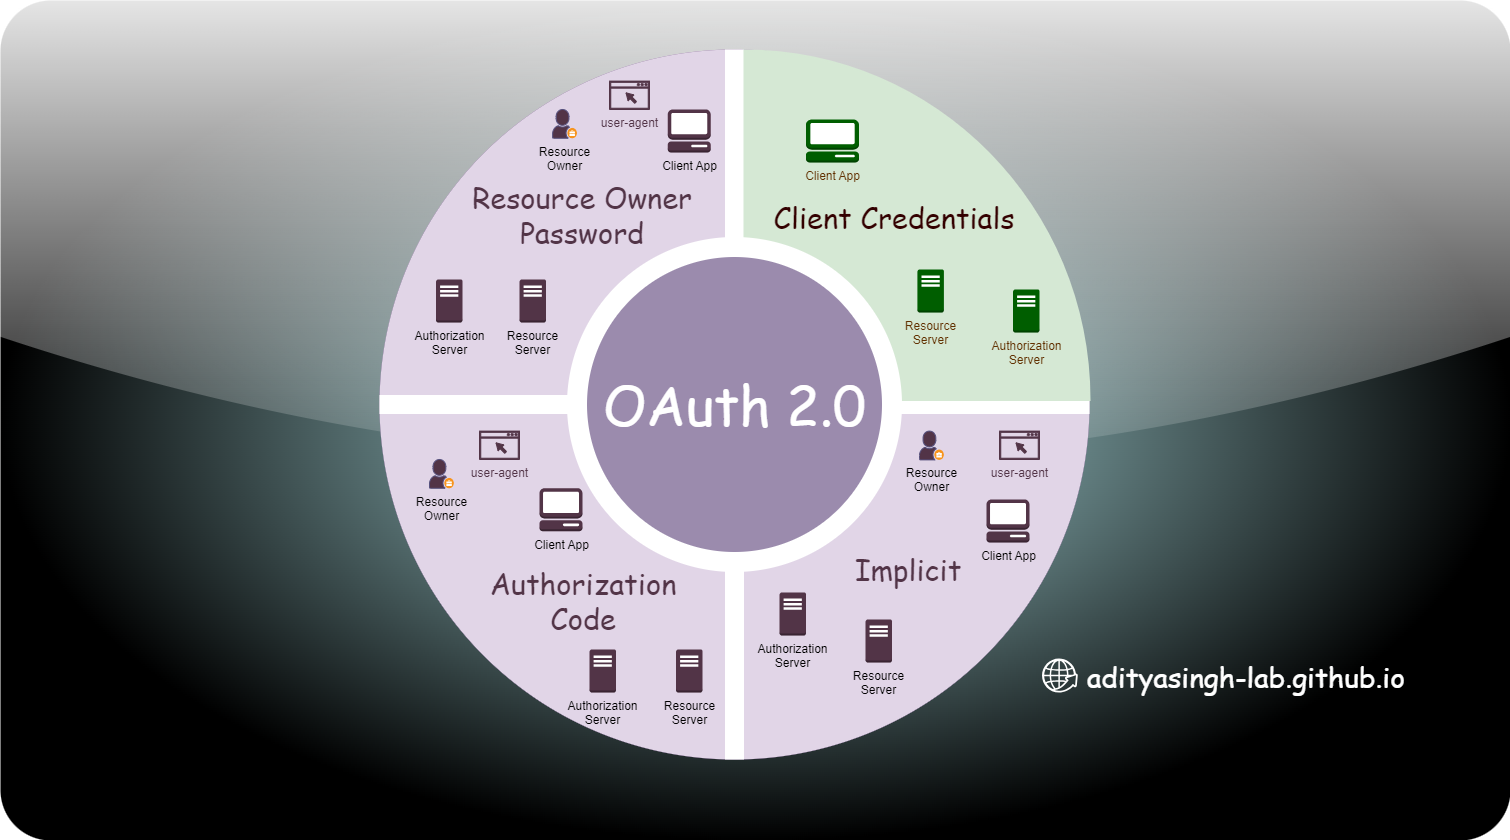

The diagram above was exported from draw.io. Its source (the exported page's mxGraphModel, read from the mxfile embedded in the PNG):
<mxGraphModel dx="2060" dy="83" grid="1" gridSize="10" guides="1" tooltips="1" connect="1" arrows="1" fold="1" page="1" pageScale="1" pageWidth="850" pageHeight="1100" math="0" shadow="0">
  <root>
    <mxCell id="0" />
    <mxCell id="1" parent="0" />
    <mxCell id="0eXcwiMCZnJVZudat0Y7-40" value="" style="rounded=1;whiteSpace=wrap;html=1;arcSize=6;fillColor=#b0e3e6;strokeColor=none;gradientDirection=radial;glass=1;gradientColor=default;" vertex="1" parent="1">
      <mxGeometry y="1160" width="1510" height="840" as="geometry" />
    </mxCell>
    <mxCell id="0eXcwiMCZnJVZudat0Y7-1" value="" style="ellipse;whiteSpace=wrap;html=1;aspect=fixed;fillColor=#e1d5e7;strokeColor=#9673a6;strokeWidth=0;" vertex="1" parent="1">
      <mxGeometry x="379" y="1209" width="710" height="710" as="geometry" />
    </mxCell>
    <mxCell id="0eXcwiMCZnJVZudat0Y7-2" value="" style="shape=cross;whiteSpace=wrap;html=1;size=0.02707350466732581;strokeColor=none;" vertex="1" parent="1">
      <mxGeometry x="379" y="1209" width="710" height="710" as="geometry" />
    </mxCell>
    <mxCell id="0eXcwiMCZnJVZudat0Y7-5" value="Authorization Code" style="text;html=1;align=center;verticalAlign=middle;whiteSpace=wrap;rounded=0;fontFamily=Comic Sans MS;fontSize=29;fontColor=#523447;" vertex="1" parent="1">
      <mxGeometry x="463" y="1725" width="240" height="70" as="geometry" />
    </mxCell>
    <mxCell id="0eXcwiMCZnJVZudat0Y7-6" value="Resource Owner&lt;div&gt;Password&lt;/div&gt;" style="text;html=1;align=center;verticalAlign=middle;whiteSpace=wrap;rounded=0;fontFamily=Comic Sans MS;fontSize=29;fontColor=#523447;glass=0;shadow=0;" vertex="1" parent="1">
      <mxGeometry x="462" y="1339" width="240" height="70" as="geometry" />
    </mxCell>
    <mxCell id="0eXcwiMCZnJVZudat0Y7-7" value="Implicit" style="text;html=1;align=center;verticalAlign=middle;whiteSpace=wrap;rounded=0;fontFamily=Comic Sans MS;fontSize=29;fontColor=#523447;" vertex="1" parent="1">
      <mxGeometry x="788" y="1694" width="240" height="70" as="geometry" />
    </mxCell>
    <mxCell id="0eXcwiMCZnJVZudat0Y7-8" value="Resource&lt;div&gt;Owner&lt;/div&gt;" style="shadow=0;dashed=0;html=1;strokeColor=#56517e;fillColor=#523447;labelPosition=center;verticalLabelPosition=bottom;verticalAlign=top;align=center;outlineConnect=0;shape=mxgraph.veeam.company_owner;" vertex="1" parent="1">
      <mxGeometry x="429" y="1619" width="24.4" height="28.8" as="geometry" />
    </mxCell>
    <mxCell id="0eXcwiMCZnJVZudat0Y7-9" value="Client App" style="outlineConnect=0;dashed=0;verticalLabelPosition=bottom;verticalAlign=top;align=center;html=1;shape=mxgraph.aws3.management_console;fillColor=#523447;strokeColor=#56517e;shadow=0;" vertex="1" parent="1">
      <mxGeometry x="539" y="1647.8" width="43" height="43" as="geometry" />
    </mxCell>
    <mxCell id="0eXcwiMCZnJVZudat0Y7-10" value="Resource&lt;div&gt;Server&lt;/div&gt;" style="outlineConnect=0;dashed=0;verticalLabelPosition=bottom;verticalAlign=top;align=center;html=1;shape=mxgraph.aws3.traditional_server;fillColor=#523447;strokeColor=#56517e;" vertex="1" parent="1">
      <mxGeometry x="675.5" y="1809" width="26.5" height="43" as="geometry" />
    </mxCell>
    <mxCell id="0eXcwiMCZnJVZudat0Y7-11" value="Authorization&lt;div&gt;Server&lt;/div&gt;" style="outlineConnect=0;dashed=0;verticalLabelPosition=bottom;verticalAlign=top;align=center;html=1;shape=mxgraph.aws3.traditional_server;fillColor=#523447;strokeColor=#56517e;" vertex="1" parent="1">
      <mxGeometry x="589" y="1809" width="26.5" height="43" as="geometry" />
    </mxCell>
    <mxCell id="0eXcwiMCZnJVZudat0Y7-15" value="user-agent" style="sketch=0;pointerEvents=1;shadow=0;dashed=0;html=1;strokeColor=#523447;fillColor=#523447;aspect=fixed;labelPosition=center;verticalLabelPosition=bottom;verticalAlign=top;align=center;outlineConnect=0;shape=mxgraph.vvd.web_browser;gradientColor=none;fontColor=#523447;" vertex="1" parent="1">
      <mxGeometry x="479" y="1590.6" width="40" height="28.4" as="geometry" />
    </mxCell>
    <mxCell id="0eXcwiMCZnJVZudat0Y7-16" value="Resource&lt;div&gt;Owner&lt;/div&gt;" style="shadow=0;dashed=0;html=1;strokeColor=#56517e;fillColor=#523447;labelPosition=center;verticalLabelPosition=bottom;verticalAlign=top;align=center;outlineConnect=0;shape=mxgraph.veeam.company_owner;" vertex="1" parent="1">
      <mxGeometry x="552.1" y="1269" width="24.4" height="28.8" as="geometry" />
    </mxCell>
    <mxCell id="0eXcwiMCZnJVZudat0Y7-17" value="Client App" style="outlineConnect=0;dashed=0;verticalLabelPosition=bottom;verticalAlign=top;align=center;html=1;shape=mxgraph.aws3.management_console;fillColor=#523447;strokeColor=#56517e;" vertex="1" parent="1">
      <mxGeometry x="667.25" y="1269" width="43" height="43" as="geometry" />
    </mxCell>
    <mxCell id="0eXcwiMCZnJVZudat0Y7-18" value="Resource&lt;div&gt;Server&lt;/div&gt;" style="outlineConnect=0;dashed=0;verticalLabelPosition=bottom;verticalAlign=top;align=center;html=1;shape=mxgraph.aws3.traditional_server;fillColor=#523447;strokeColor=#56517e;" vertex="1" parent="1">
      <mxGeometry x="519" y="1439" width="26.5" height="43" as="geometry" />
    </mxCell>
    <mxCell id="0eXcwiMCZnJVZudat0Y7-19" value="Authorization&lt;div&gt;Server&lt;/div&gt;" style="outlineConnect=0;dashed=0;verticalLabelPosition=bottom;verticalAlign=top;align=center;html=1;shape=mxgraph.aws3.traditional_server;fillColor=#523447;strokeColor=#56517e;" vertex="1" parent="1">
      <mxGeometry x="435.5" y="1439" width="26.5" height="43" as="geometry" />
    </mxCell>
    <mxCell id="0eXcwiMCZnJVZudat0Y7-20" value="user-agent" style="sketch=0;pointerEvents=1;shadow=0;dashed=0;html=1;strokeColor=#523447;fillColor=#523447;aspect=fixed;labelPosition=center;verticalLabelPosition=bottom;verticalAlign=top;align=center;outlineConnect=0;shape=mxgraph.vvd.web_browser;gradientColor=none;fontColor=#523447;" vertex="1" parent="1">
      <mxGeometry x="609" y="1240.6" width="40" height="28.4" as="geometry" />
    </mxCell>
    <mxCell id="0eXcwiMCZnJVZudat0Y7-21" value="Resource&lt;div&gt;Owner&lt;/div&gt;" style="shadow=0;dashed=0;html=1;strokeColor=#56517e;fillColor=#523447;labelPosition=center;verticalLabelPosition=bottom;verticalAlign=top;align=center;outlineConnect=0;shape=mxgraph.veeam.company_owner;" vertex="1" parent="1">
      <mxGeometry x="919" y="1590.6000000000001" width="24.4" height="28.8" as="geometry" />
    </mxCell>
    <mxCell id="0eXcwiMCZnJVZudat0Y7-22" value="Client App" style="outlineConnect=0;dashed=0;verticalLabelPosition=bottom;verticalAlign=top;align=center;html=1;shape=mxgraph.aws3.management_console;fillColor=#523447;strokeColor=#56517e;" vertex="1" parent="1">
      <mxGeometry x="986" y="1659" width="43" height="43" as="geometry" />
    </mxCell>
    <mxCell id="0eXcwiMCZnJVZudat0Y7-23" value="Resource&lt;div&gt;Server&lt;/div&gt;" style="outlineConnect=0;dashed=0;verticalLabelPosition=bottom;verticalAlign=top;align=center;html=1;shape=mxgraph.aws3.traditional_server;fillColor=#523447;strokeColor=#56517e;" vertex="1" parent="1">
      <mxGeometry x="865" y="1779" width="26.5" height="43" as="geometry" />
    </mxCell>
    <mxCell id="0eXcwiMCZnJVZudat0Y7-24" value="Authorization&lt;div&gt;Server&lt;/div&gt;" style="outlineConnect=0;dashed=0;verticalLabelPosition=bottom;verticalAlign=top;align=center;html=1;shape=mxgraph.aws3.traditional_server;fillColor=#523447;strokeColor=#56517e;" vertex="1" parent="1">
      <mxGeometry x="779" y="1752" width="26.5" height="43" as="geometry" />
    </mxCell>
    <mxCell id="0eXcwiMCZnJVZudat0Y7-25" value="user-agent" style="sketch=0;pointerEvents=1;shadow=0;dashed=0;html=1;strokeColor=#523447;fillColor=#523447;aspect=fixed;labelPosition=center;verticalLabelPosition=bottom;verticalAlign=top;align=center;outlineConnect=0;shape=mxgraph.vvd.web_browser;gradientColor=none;fontColor=#523447;" vertex="1" parent="1">
      <mxGeometry x="999" y="1590.6" width="40" height="28.4" as="geometry" />
    </mxCell>
    <mxCell id="0eXcwiMCZnJVZudat0Y7-39" value="" style="verticalLabelPosition=bottom;verticalAlign=top;html=1;shape=mxgraph.basic.pie;startAngle=0;endAngle=0.25;fillColor=#d5e8d4;strokeColor=#d5e8d4;strokeWidth=2;" vertex="1" parent="1">
      <mxGeometry x="399" y="1210" width="690" height="699" as="geometry" />
    </mxCell>
    <mxCell id="0eXcwiMCZnJVZudat0Y7-4" value="Client Credentials" style="text;html=1;align=center;verticalAlign=middle;whiteSpace=wrap;rounded=0;fontFamily=Comic Sans MS;fontSize=29;fontColor=#330000;rotation=0;" vertex="1" parent="1">
      <mxGeometry x="759" y="1346.5" width="270" height="60" as="geometry" />
    </mxCell>
    <mxCell id="0eXcwiMCZnJVZudat0Y7-12" value="Client App" style="outlineConnect=0;dashed=0;verticalLabelPosition=bottom;verticalAlign=top;align=center;html=1;shape=mxgraph.aws3.management_console;fillColor=#005E00;strokeColor=#005700;fontColor=#613000;fontFamily=Helvetica;fontSize=12;" vertex="1" parent="1">
      <mxGeometry x="805.5" y="1279" width="53" height="43" as="geometry" />
    </mxCell>
    <mxCell id="0eXcwiMCZnJVZudat0Y7-13" value="Resource&lt;div&gt;Server&lt;/div&gt;" style="outlineConnect=0;dashed=0;verticalLabelPosition=bottom;verticalAlign=top;align=center;html=1;shape=mxgraph.aws3.traditional_server;fillColor=#005E00;strokeColor=#005700;fontColor=#613000;fontFamily=Helvetica;fontSize=12;" vertex="1" parent="1">
      <mxGeometry x="916.9" y="1429" width="26.5" height="43" as="geometry" />
    </mxCell>
    <mxCell id="0eXcwiMCZnJVZudat0Y7-14" value="Authorization&lt;div&gt;Server&lt;/div&gt;" style="outlineConnect=0;dashed=0;verticalLabelPosition=bottom;verticalAlign=top;align=center;html=1;shape=mxgraph.aws3.traditional_server;fillColor=#005E00;strokeColor=#005700;fontColor=#613000;fontFamily=Helvetica;fontSize=12;" vertex="1" parent="1">
      <mxGeometry x="1012.5" y="1449.0000000000002" width="26.5" height="43" as="geometry" />
    </mxCell>
    <mxCell id="0eXcwiMCZnJVZudat0Y7-3" value="&lt;font&gt;OAuth 2.0&lt;/font&gt;" style="ellipse;whiteSpace=wrap;html=1;aspect=fixed;fontFamily=Comic Sans MS;fontSize=54;strokeWidth=20;fillColor=#9B8BAD;strokeColor=#FFFFFF;fontColor=#FFFFFF;" vertex="1" parent="1">
      <mxGeometry x="576.5" y="1406.5" width="315" height="315" as="geometry" />
    </mxCell>
    <mxCell id="0eXcwiMCZnJVZudat0Y7-41" value="" style="sketch=0;html=1;aspect=fixed;shadow=0;verticalAlign=top;labelPosition=center;verticalLabelPosition=bottom;shape=mxgraph.gcp2.globe_world;strokeColor=none;" vertex="1" parent="1">
      <mxGeometry x="1041.5" y="1818" width="35.79" height="34" as="geometry" />
    </mxCell>
    <mxCell id="0eXcwiMCZnJVZudat0Y7-42" value="adityasingh-lab.github.io" style="text;html=1;align=left;verticalAlign=middle;whiteSpace=wrap;rounded=0;fontSize=28;fontFamily=Comic Sans MS;fontColor=#FFFFFF;" vertex="1" parent="1">
      <mxGeometry x="1085" y="1821" width="348" height="30" as="geometry" />
    </mxCell>
  </root>
</mxGraphModel>